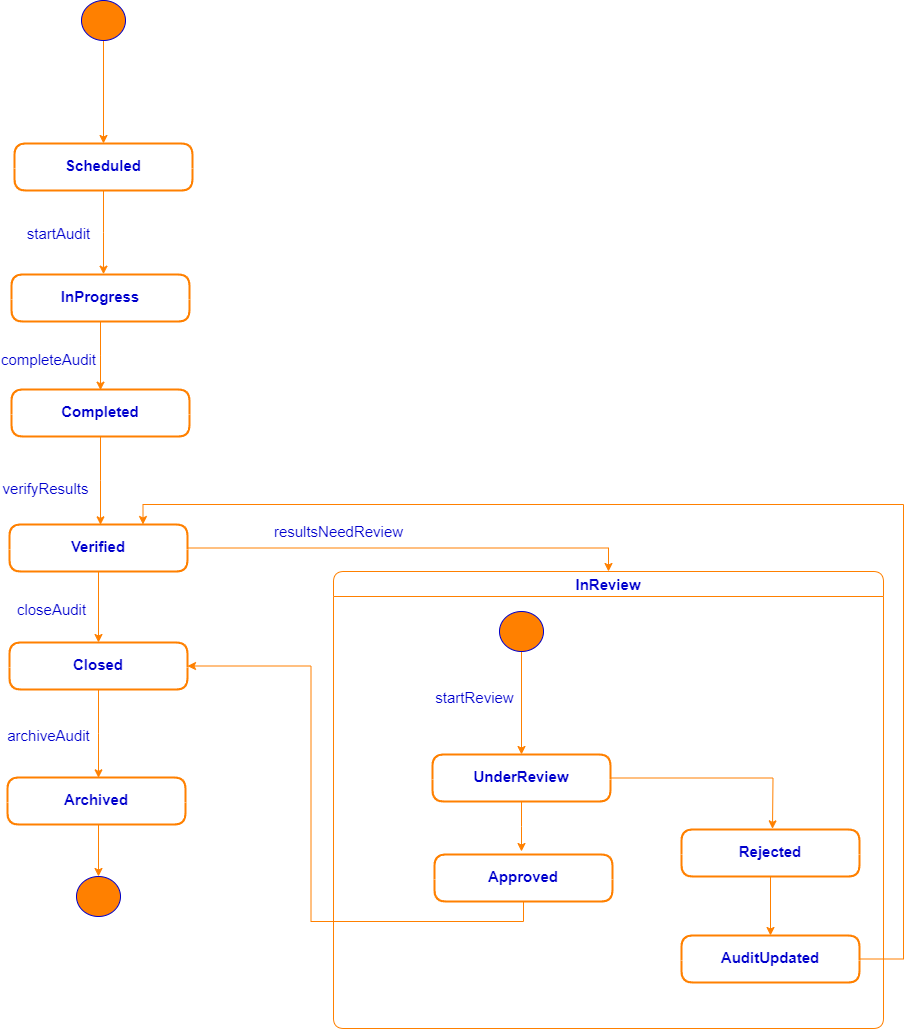

The diagram above was exported from draw.io. Its source (the exported page's mxGraphModel, read from the mxfile embedded in the PNG):
<mxGraphModel dx="935" dy="636" grid="0" gridSize="10" guides="1" tooltips="1" connect="1" arrows="1" fold="1" page="0" pageScale="1" pageWidth="1700" pageHeight="1100" background="#FFFFFF" math="0" shadow="0">
  <root>
    <mxCell id="0" />
    <mxCell id="1" parent="0" />
    <mxCell id="EPzkhbL6GrkwhBYIY0X4-10" style="edgeStyle=orthogonalEdgeStyle;rounded=0;orthogonalLoop=1;jettySize=auto;html=1;exitX=0.5;exitY=1;exitDx=0;exitDy=0;strokeColor=#FF8000;" edge="1" parent="1" source="TVpklxtned31t33m3Vhd-2" target="TVpklxtned31t33m3Vhd-5">
      <mxGeometry relative="1" as="geometry" />
    </mxCell>
    <mxCell id="TVpklxtned31t33m3Vhd-2" value="" style="shape=ellipse;html=1;fillColor=#FF8000;fontSize=18;fontColor=#ffffff;strokeColor=#0000CC;align=center;" parent="1" vertex="1">
      <mxGeometry x="822" y="70" width="44" height="40" as="geometry" />
    </mxCell>
    <mxCell id="EPzkhbL6GrkwhBYIY0X4-1" style="edgeStyle=orthogonalEdgeStyle;rounded=0;orthogonalLoop=1;jettySize=auto;html=1;exitX=0.5;exitY=1;exitDx=0;exitDy=0;strokeColor=#FF8000;" edge="1" parent="1" source="TVpklxtned31t33m3Vhd-5">
      <mxGeometry relative="1" as="geometry">
        <mxPoint x="844" y="343.66668701171875" as="targetPoint" />
      </mxGeometry>
    </mxCell>
    <mxCell id="TVpklxtned31t33m3Vhd-5" value="&lt;font style=&quot;font-size: 15px;&quot; color=&quot;#0000cc&quot;&gt;&lt;br&gt;Scheduled&lt;br&gt;&lt;/font&gt;" style="swimlane;fontStyle=1;align=center;verticalAlign=middle;childLayout=stackLayout;horizontal=1;startSize=25;horizontalStack=0;resizeParent=1;resizeParentMax=0;resizeLast=0;collapsible=0;marginBottom=0;html=1;whiteSpace=wrap;strokeColor=#FF8000;rounded=1;swimlaneFillColor=default;swimlaneLine=0;strokeWidth=2;" parent="1" vertex="1">
      <mxGeometry x="755" y="213" width="178" height="47" as="geometry" />
    </mxCell>
    <mxCell id="EPzkhbL6GrkwhBYIY0X4-18" style="edgeStyle=orthogonalEdgeStyle;rounded=0;orthogonalLoop=1;jettySize=auto;html=1;exitX=0.5;exitY=0;exitDx=0;exitDy=0;strokeColor=#FF8000;" edge="1" parent="1">
      <mxGeometry relative="1" as="geometry">
        <mxPoint x="839" y="946" as="targetPoint" />
        <mxPoint x="839" y="892" as="sourcePoint" />
      </mxGeometry>
    </mxCell>
    <mxCell id="TVpklxtned31t33m3Vhd-320" value="" style="shape=ellipse;html=1;fillColor=#FF8000;fontSize=18;fontColor=#ffffff;strokeColor=#0000CC;align=center;" parent="1" vertex="1">
      <mxGeometry x="817" y="946" width="44" height="40" as="geometry" />
    </mxCell>
    <mxCell id="NlI7LHkz7IoPqiD4t-fm-59" value="&lt;font color=&quot;#0000cc&quot;&gt;&lt;span style=&quot;font-size: 15px;&quot;&gt;startAudit&lt;/span&gt;&lt;/font&gt;" style="edgeLabel;html=1;align=center;verticalAlign=middle;resizable=0;points=[];" parent="1" vertex="1" connectable="0">
      <mxGeometry x="792" y="306.995625" as="geometry">
        <mxPoint x="6" y="-4" as="offset" />
      </mxGeometry>
    </mxCell>
    <mxCell id="EPzkhbL6GrkwhBYIY0X4-3" style="edgeStyle=orthogonalEdgeStyle;rounded=0;orthogonalLoop=1;jettySize=auto;html=1;exitX=0.5;exitY=1;exitDx=0;exitDy=0;strokeColor=#FF8000;" edge="1" parent="1" source="EPzkhbL6GrkwhBYIY0X4-2">
      <mxGeometry relative="1" as="geometry">
        <mxPoint x="841" y="459.66668701171875" as="targetPoint" />
      </mxGeometry>
    </mxCell>
    <mxCell id="EPzkhbL6GrkwhBYIY0X4-2" value="&lt;font style=&quot;font-size: 15px;&quot; color=&quot;#0000cc&quot;&gt;&lt;br&gt;InProgress&lt;br&gt;&lt;/font&gt;" style="swimlane;fontStyle=1;align=center;verticalAlign=middle;childLayout=stackLayout;horizontal=1;startSize=25;horizontalStack=0;resizeParent=1;resizeParentMax=0;resizeLast=0;collapsible=0;marginBottom=0;html=1;whiteSpace=wrap;strokeColor=#FF8000;rounded=1;swimlaneFillColor=default;swimlaneLine=0;strokeWidth=2;" vertex="1" parent="1">
      <mxGeometry x="752" y="344" width="178" height="47" as="geometry" />
    </mxCell>
    <mxCell id="EPzkhbL6GrkwhBYIY0X4-6" style="edgeStyle=orthogonalEdgeStyle;rounded=0;orthogonalLoop=1;jettySize=auto;html=1;exitX=0.5;exitY=1;exitDx=0;exitDy=0;strokeColor=#FF8000;" edge="1" parent="1" source="EPzkhbL6GrkwhBYIY0X4-4">
      <mxGeometry relative="1" as="geometry">
        <mxPoint x="841" y="594.3333740234375" as="targetPoint" />
      </mxGeometry>
    </mxCell>
    <mxCell id="EPzkhbL6GrkwhBYIY0X4-4" value="&lt;font style=&quot;font-size: 15px;&quot; color=&quot;#0000cc&quot;&gt;&lt;br&gt;Completed&lt;br&gt;&lt;/font&gt;" style="swimlane;fontStyle=1;align=center;verticalAlign=middle;childLayout=stackLayout;horizontal=1;startSize=25;horizontalStack=0;resizeParent=1;resizeParentMax=0;resizeLast=0;collapsible=0;marginBottom=0;html=1;whiteSpace=wrap;strokeColor=#FF8000;rounded=1;swimlaneFillColor=default;swimlaneLine=0;strokeWidth=2;" vertex="1" parent="1">
      <mxGeometry x="752" y="459" width="178" height="47" as="geometry" />
    </mxCell>
    <mxCell id="EPzkhbL6GrkwhBYIY0X4-5" value="&lt;font color=&quot;#0000cc&quot;&gt;&lt;span style=&quot;font-size: 15px;&quot;&gt;completeAudit&lt;/span&gt;&lt;/font&gt;" style="edgeLabel;html=1;align=center;verticalAlign=middle;resizable=0;points=[];" vertex="1" connectable="0" parent="1">
      <mxGeometry x="786" y="316.995625" as="geometry">
        <mxPoint x="2" y="112" as="offset" />
      </mxGeometry>
    </mxCell>
    <mxCell id="EPzkhbL6GrkwhBYIY0X4-15" style="edgeStyle=orthogonalEdgeStyle;rounded=0;orthogonalLoop=1;jettySize=auto;html=1;exitX=0.5;exitY=1;exitDx=0;exitDy=0;entryX=0.5;entryY=0;entryDx=0;entryDy=0;strokeColor=#FF8000;" edge="1" parent="1" source="EPzkhbL6GrkwhBYIY0X4-7" target="EPzkhbL6GrkwhBYIY0X4-12">
      <mxGeometry relative="1" as="geometry" />
    </mxCell>
    <mxCell id="EPzkhbL6GrkwhBYIY0X4-22" style="edgeStyle=orthogonalEdgeStyle;rounded=0;orthogonalLoop=1;jettySize=auto;html=1;exitX=1;exitY=0.5;exitDx=0;exitDy=0;entryX=0.5;entryY=0;entryDx=0;entryDy=0;strokeColor=#FF8000;" edge="1" parent="1" source="EPzkhbL6GrkwhBYIY0X4-7" target="EPzkhbL6GrkwhBYIY0X4-21">
      <mxGeometry relative="1" as="geometry" />
    </mxCell>
    <mxCell id="EPzkhbL6GrkwhBYIY0X4-7" value="&lt;font style=&quot;font-size: 15px;&quot; color=&quot;#0000cc&quot;&gt;&lt;br&gt;Verified&lt;br&gt;&lt;/font&gt;" style="swimlane;fontStyle=1;align=center;verticalAlign=middle;childLayout=stackLayout;horizontal=1;startSize=25;horizontalStack=0;resizeParent=1;resizeParentMax=0;resizeLast=0;collapsible=0;marginBottom=0;html=1;whiteSpace=wrap;strokeColor=#FF8000;rounded=1;swimlaneFillColor=default;swimlaneLine=0;strokeWidth=2;" vertex="1" parent="1">
      <mxGeometry x="750" y="594" width="178" height="47" as="geometry" />
    </mxCell>
    <mxCell id="EPzkhbL6GrkwhBYIY0X4-8" value="&lt;font color=&quot;#0000cc&quot;&gt;&lt;span style=&quot;font-size: 15px;&quot;&gt;verifyResults&lt;/span&gt;&lt;/font&gt;" style="edgeLabel;html=1;align=center;verticalAlign=middle;resizable=0;points=[];" vertex="1" connectable="0" parent="1">
      <mxGeometry x="783" y="445.995625" as="geometry">
        <mxPoint x="2" y="112" as="offset" />
      </mxGeometry>
    </mxCell>
    <mxCell id="EPzkhbL6GrkwhBYIY0X4-11" style="edgeStyle=orthogonalEdgeStyle;rounded=0;orthogonalLoop=1;jettySize=auto;html=1;exitX=0.5;exitY=1;exitDx=0;exitDy=0;strokeColor=#FF8000;" edge="1" parent="1" source="EPzkhbL6GrkwhBYIY0X4-12">
      <mxGeometry relative="1" as="geometry">
        <mxPoint x="839" y="847.3333740234375" as="targetPoint" />
      </mxGeometry>
    </mxCell>
    <mxCell id="EPzkhbL6GrkwhBYIY0X4-12" value="&lt;font style=&quot;font-size: 15px;&quot; color=&quot;#0000cc&quot;&gt;&lt;br&gt;Closed&lt;br&gt;&lt;/font&gt;" style="swimlane;fontStyle=1;align=center;verticalAlign=middle;childLayout=stackLayout;horizontal=1;startSize=25;horizontalStack=0;resizeParent=1;resizeParentMax=0;resizeLast=0;collapsible=0;marginBottom=0;html=1;whiteSpace=wrap;strokeColor=#FF8000;rounded=1;swimlaneFillColor=default;swimlaneLine=0;strokeWidth=2;" vertex="1" parent="1">
      <mxGeometry x="750" y="712" width="178" height="47" as="geometry" />
    </mxCell>
    <mxCell id="EPzkhbL6GrkwhBYIY0X4-13" value="&lt;font style=&quot;font-size: 15px;&quot; color=&quot;#0000cc&quot;&gt;&lt;br&gt;Archived&lt;br&gt;&lt;/font&gt;" style="swimlane;fontStyle=1;align=center;verticalAlign=middle;childLayout=stackLayout;horizontal=1;startSize=25;horizontalStack=0;resizeParent=1;resizeParentMax=0;resizeLast=0;collapsible=0;marginBottom=0;html=1;whiteSpace=wrap;strokeColor=#FF8000;rounded=1;swimlaneFillColor=default;swimlaneLine=0;strokeWidth=2;" vertex="1" parent="1">
      <mxGeometry x="748" y="847" width="178" height="47" as="geometry" />
    </mxCell>
    <mxCell id="EPzkhbL6GrkwhBYIY0X4-14" value="&lt;font color=&quot;#0000cc&quot;&gt;&lt;span style=&quot;font-size: 15px;&quot;&gt;archiveAudit&lt;/span&gt;&lt;/font&gt;" style="edgeLabel;html=1;align=center;verticalAlign=middle;resizable=0;points=[];" vertex="1" connectable="0" parent="1">
      <mxGeometry x="786" y="692.995625" as="geometry">
        <mxPoint x="2" y="112" as="offset" />
      </mxGeometry>
    </mxCell>
    <mxCell id="EPzkhbL6GrkwhBYIY0X4-16" value="&lt;font color=&quot;#0000cc&quot;&gt;&lt;span style=&quot;font-size: 15px;&quot;&gt;closeAudit&lt;/span&gt;&lt;/font&gt;" style="edgeLabel;html=1;align=center;verticalAlign=middle;resizable=0;points=[];" vertex="1" connectable="0" parent="1">
      <mxGeometry x="789" y="566.995625" as="geometry">
        <mxPoint x="2" y="112" as="offset" />
      </mxGeometry>
    </mxCell>
    <mxCell id="EPzkhbL6GrkwhBYIY0X4-21" value="InReview" style="swimlane;fontStyle=1;align=center;verticalAlign=middle;startSize=25;container=0;collapsible=0;rounded=1;arcSize=14;dropTarget=0;strokeColor=#FF8000;fontSize=15;fontColor=#0000CC;" vertex="1" parent="1">
      <mxGeometry x="1074" y="641" width="550" height="457" as="geometry" />
    </mxCell>
    <mxCell id="EPzkhbL6GrkwhBYIY0X4-23" value="&lt;font color=&quot;#0000cc&quot;&gt;&lt;span style=&quot;font-size: 15px;&quot;&gt;resultsNeedReview&lt;/span&gt;&lt;/font&gt;" style="edgeLabel;html=1;align=center;verticalAlign=middle;resizable=0;points=[];" vertex="1" connectable="0" parent="1">
      <mxGeometry x="1076" y="488.995625" as="geometry">
        <mxPoint x="2" y="112" as="offset" />
      </mxGeometry>
    </mxCell>
    <mxCell id="EPzkhbL6GrkwhBYIY0X4-24" style="edgeStyle=orthogonalEdgeStyle;rounded=0;orthogonalLoop=1;jettySize=auto;html=1;exitX=0.5;exitY=1;exitDx=0;exitDy=0;strokeColor=#FF8000;" edge="1" parent="1" source="EPzkhbL6GrkwhBYIY0X4-25" target="EPzkhbL6GrkwhBYIY0X4-27">
      <mxGeometry relative="1" as="geometry" />
    </mxCell>
    <mxCell id="EPzkhbL6GrkwhBYIY0X4-25" value="" style="shape=ellipse;html=1;fillColor=#FF8000;fontSize=18;fontColor=#ffffff;strokeColor=#0000CC;align=center;" vertex="1" parent="1">
      <mxGeometry x="1240" y="681" width="44" height="40" as="geometry" />
    </mxCell>
    <mxCell id="EPzkhbL6GrkwhBYIY0X4-30" style="edgeStyle=orthogonalEdgeStyle;rounded=0;orthogonalLoop=1;jettySize=auto;html=1;exitX=1;exitY=0.5;exitDx=0;exitDy=0;strokeColor=#FF8000;" edge="1" parent="1" source="EPzkhbL6GrkwhBYIY0X4-27">
      <mxGeometry relative="1" as="geometry">
        <mxPoint x="1513" y="898.3333129882812" as="targetPoint" />
      </mxGeometry>
    </mxCell>
    <mxCell id="EPzkhbL6GrkwhBYIY0X4-36" style="edgeStyle=orthogonalEdgeStyle;rounded=0;orthogonalLoop=1;jettySize=auto;html=1;exitX=0.5;exitY=1;exitDx=0;exitDy=0;strokeColor=#FF8000;" edge="1" parent="1" source="EPzkhbL6GrkwhBYIY0X4-27">
      <mxGeometry relative="1" as="geometry">
        <mxPoint x="1262" y="921" as="targetPoint" />
      </mxGeometry>
    </mxCell>
    <mxCell id="EPzkhbL6GrkwhBYIY0X4-27" value="&lt;font style=&quot;font-size: 15px;&quot; color=&quot;#0000cc&quot;&gt;&lt;br&gt;UnderReview&lt;br&gt;&lt;/font&gt;" style="swimlane;fontStyle=1;align=center;verticalAlign=middle;childLayout=stackLayout;horizontal=1;startSize=25;horizontalStack=0;resizeParent=1;resizeParentMax=0;resizeLast=0;collapsible=0;marginBottom=0;html=1;whiteSpace=wrap;strokeColor=#FF8000;rounded=1;swimlaneFillColor=default;swimlaneLine=0;strokeWidth=2;" vertex="1" parent="1">
      <mxGeometry x="1173" y="824" width="178" height="47" as="geometry" />
    </mxCell>
    <mxCell id="EPzkhbL6GrkwhBYIY0X4-28" value="&lt;font color=&quot;#0000cc&quot;&gt;&lt;span style=&quot;font-size: 15px;&quot;&gt;startReview&lt;/span&gt;&lt;/font&gt;" style="edgeLabel;html=1;align=center;verticalAlign=middle;resizable=0;points=[];" vertex="1" connectable="0" parent="1">
      <mxGeometry x="1222" y="756.995625" as="geometry">
        <mxPoint x="-8" y="10" as="offset" />
      </mxGeometry>
    </mxCell>
    <mxCell id="EPzkhbL6GrkwhBYIY0X4-40" style="edgeStyle=orthogonalEdgeStyle;rounded=0;orthogonalLoop=1;jettySize=auto;html=1;exitX=0.5;exitY=1;exitDx=0;exitDy=0;entryX=1;entryY=0.5;entryDx=0;entryDy=0;strokeColor=#FF8000;" edge="1" parent="1" source="EPzkhbL6GrkwhBYIY0X4-32" target="EPzkhbL6GrkwhBYIY0X4-12">
      <mxGeometry relative="1" as="geometry" />
    </mxCell>
    <mxCell id="EPzkhbL6GrkwhBYIY0X4-32" value="&lt;font style=&quot;font-size: 15px;&quot; color=&quot;#0000cc&quot;&gt;&lt;br&gt;Approved&lt;br&gt;&lt;/font&gt;" style="swimlane;fontStyle=1;align=center;verticalAlign=middle;childLayout=stackLayout;horizontal=1;startSize=25;horizontalStack=0;resizeParent=1;resizeParentMax=0;resizeLast=0;collapsible=0;marginBottom=0;html=1;whiteSpace=wrap;strokeColor=#FF8000;rounded=1;swimlaneFillColor=default;swimlaneLine=0;strokeWidth=2;" vertex="1" parent="1">
      <mxGeometry x="1175" y="924" width="178" height="47" as="geometry" />
    </mxCell>
    <mxCell id="EPzkhbL6GrkwhBYIY0X4-37" style="edgeStyle=orthogonalEdgeStyle;rounded=0;orthogonalLoop=1;jettySize=auto;html=1;exitX=1;exitY=0.5;exitDx=0;exitDy=0;entryX=0.75;entryY=0;entryDx=0;entryDy=0;strokeColor=#FF8000;" edge="1" parent="1" source="EPzkhbL6GrkwhBYIY0X4-33" target="EPzkhbL6GrkwhBYIY0X4-7">
      <mxGeometry relative="1" as="geometry">
        <Array as="points">
          <mxPoint x="1644" y="1029" />
          <mxPoint x="1644" y="574" />
          <mxPoint x="884" y="574" />
        </Array>
      </mxGeometry>
    </mxCell>
    <mxCell id="EPzkhbL6GrkwhBYIY0X4-33" value="&lt;font style=&quot;font-size: 15px;&quot; color=&quot;#0000cc&quot;&gt;&lt;br&gt;AuditUpdated&lt;br&gt;&lt;/font&gt;" style="swimlane;fontStyle=1;align=center;verticalAlign=middle;childLayout=stackLayout;horizontal=1;startSize=25;horizontalStack=0;resizeParent=1;resizeParentMax=0;resizeLast=0;collapsible=0;marginBottom=0;html=1;whiteSpace=wrap;strokeColor=#FF8000;rounded=1;swimlaneFillColor=default;swimlaneLine=0;strokeWidth=2;" vertex="1" parent="1">
      <mxGeometry x="1422" y="1005" width="178" height="47" as="geometry" />
    </mxCell>
    <mxCell id="EPzkhbL6GrkwhBYIY0X4-35" style="edgeStyle=orthogonalEdgeStyle;rounded=0;orthogonalLoop=1;jettySize=auto;html=1;exitX=0.5;exitY=1;exitDx=0;exitDy=0;entryX=0.5;entryY=0;entryDx=0;entryDy=0;strokeColor=#FF8000;" edge="1" parent="1" source="EPzkhbL6GrkwhBYIY0X4-34" target="EPzkhbL6GrkwhBYIY0X4-33">
      <mxGeometry relative="1" as="geometry" />
    </mxCell>
    <mxCell id="EPzkhbL6GrkwhBYIY0X4-34" value="&lt;font style=&quot;font-size: 15px;&quot; color=&quot;#0000cc&quot;&gt;&lt;br&gt;Rejected&lt;br&gt;&lt;/font&gt;" style="swimlane;fontStyle=1;align=center;verticalAlign=middle;childLayout=stackLayout;horizontal=1;startSize=25;horizontalStack=0;resizeParent=1;resizeParentMax=0;resizeLast=0;collapsible=0;marginBottom=0;html=1;whiteSpace=wrap;strokeColor=#FF8000;rounded=1;swimlaneFillColor=default;swimlaneLine=0;strokeWidth=2;" vertex="1" parent="1">
      <mxGeometry x="1422" y="899" width="178" height="47" as="geometry" />
    </mxCell>
  </root>
</mxGraphModel>